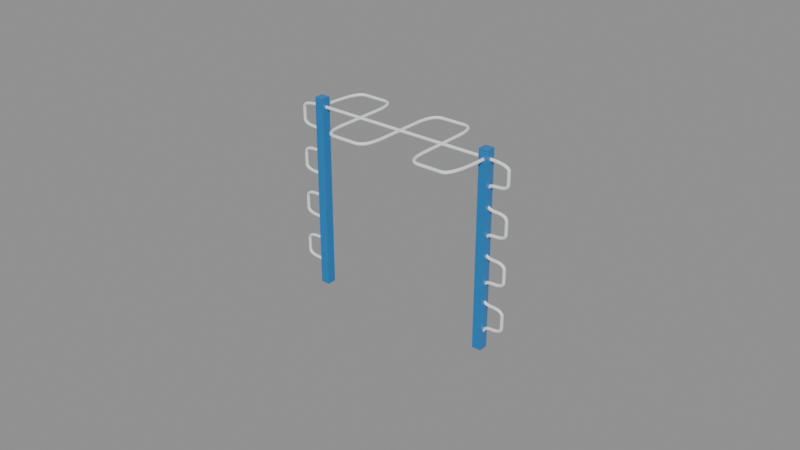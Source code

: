 # Source: snake_bar_v3.blend  (saved by Blender 5.1.30; exported with 4.5.12 LTS)
import bpy
from mathutils import Matrix  # noqa: F401  (used for matrix-valued properties, if any)

bpy.ops.wm.read_factory_settings(use_empty=True)
scene = bpy.context.scene
scene.name = 'Scene'

# ---- collections
col_snakebar = bpy.data.collections.new('SnakeBar'); scene.collection.children.link(col_snakebar)

# ---- materials (node trees are filled in below, after node groups)
mat_steel_blue = bpy.data.materials.new('Steel_Blue')
mat_grip_white = bpy.data.materials.new('Grip_White')

# ---- material node trees
mat_steel_blue.use_nodes = True; mat_steel_blue.node_tree.nodes.clear()
_N = mat_steel_blue.node_tree.nodes; _L = mat_steel_blue.node_tree.links
n0 = _N.new('ShaderNodeBsdfPrincipled'); n0.name = 'Principled BSDF'; n0.location = (-200, 100)
n0.inputs[0].default_value = (0.02122, 0.2051, 0.5457, 1.0)
n0.inputs[19].default_value = 0.2
n0.inputs[20].default_value = 0.26
n1 = _N.new('ShaderNodeOutputMaterial'); n1.name = 'Material Output'; n1.location = (200, 100)
n2 = _N.new('ShaderNodeTexNoise'); n2.name = 'pr_rough_noise'; n2.location = (-900, 200)
n2.label = 'pr_rough_noise'
n2.width = 145
n2.inputs[2].default_value = 6.0
n3 = _N.new('ShaderNodeValToRGB'); n3.name = 'pr_rough_ramp'; n3.location = (-650, 200)
n3.label = 'pr_rough_ramp'
while len(n3.color_ramp.elements) > 1: n3.color_ramp.elements.remove(n3.color_ramp.elements[-1])
n3.color_ramp.elements[0].position = 0.0; n3.color_ramp.elements[0].color = (0.3, 0.3, 0.3, 1.0)
_e = n3.color_ramp.elements.new(1.0); _e.color = (0.46, 0.46, 0.46, 1.0)
n4 = _N.new('ShaderNodeTexNoise'); n4.name = 'pr_bump_noise'; n4.location = (-900, -150)
n4.label = 'pr_bump_noise'
n4.width = 145
n4.inputs[2].default_value = 200.0
n4.inputs[3].default_value = 5.0
n5 = _N.new('ShaderNodeBump'); n5.name = 'pr_bump'; n5.location = (-650, -150)
n5.label = 'pr_bump'
n5.inputs[0].default_value = 0.06
n5.inputs[1].default_value = 0.0009
_L.new(n0.outputs[0], n1.inputs[0])
_L.new(n2.outputs[0], n3.inputs[0])
_L.new(n3.outputs[0], n0.inputs[2])
_L.new(n4.outputs[0], n5.inputs[3])
_L.new(n5.outputs[0], n0.inputs[5])
n1.is_active_output = True
mat_grip_white.use_nodes = True; mat_grip_white.node_tree.nodes.clear()
_N = mat_grip_white.node_tree.nodes; _L = mat_grip_white.node_tree.links
n0 = _N.new('ShaderNodeBsdfPrincipled'); n0.name = 'Principled BSDF'; n0.location = (-200, 100)
n0.inputs[0].default_value = (0.855, 0.8796, 0.9047, 1.0)
n0.inputs[19].default_value = 0.12
n0.inputs[20].default_value = 0.26
n1 = _N.new('ShaderNodeOutputMaterial'); n1.name = 'Material Output'; n1.location = (200, 100)
n2 = _N.new('ShaderNodeTexNoise'); n2.name = 'Noise Texture'; n2.location = (0, 0)
n2.width = 145
n2.inputs[2].default_value = 120.0
n3 = _N.new('ShaderNodeBump'); n3.name = 'Bump'; n3.location = (0, 0)
n3.inputs[0].default_value = 0.15
n4 = _N.new('ShaderNodeTexNoise'); n4.name = 'pr_rough_noise'; n4.location = (-900, 200)
n4.label = 'pr_rough_noise'
n4.width = 145
n4.inputs[2].default_value = 6.0
n5 = _N.new('ShaderNodeValToRGB'); n5.name = 'pr_rough_ramp'; n5.location = (-650, 200)
n5.label = 'pr_rough_ramp'
while len(n5.color_ramp.elements) > 1: n5.color_ramp.elements.remove(n5.color_ramp.elements[-1])
n5.color_ramp.elements[0].position = 0.0; n5.color_ramp.elements[0].color = (0.45, 0.45, 0.45, 1.0)
_e = n5.color_ramp.elements.new(1.0); _e.color = (0.62, 0.62, 0.62, 1.0)
_L.new(n0.outputs[0], n1.inputs[0])
_L.new(n2.outputs[0], n3.inputs[3])
_L.new(n3.outputs[0], n0.inputs[5])
_L.new(n4.outputs[0], n5.inputs[0])
_L.new(n5.outputs[0], n0.inputs[2])
n1.is_active_output = True

# ---- meshes
me_cube = bpy.data.meshes.new('Cube')
me_cube.from_pydata([(-0.5, -0.5, -0.5), (-0.5, -0.5, 0.5), (-0.5, 0.5, -0.5), (-0.5, 0.5, 0.5), (0.5, -0.5, -0.5), (0.5, -0.5, 0.5), (0.5, 0.5, -0.5), (0.5, 0.5, 0.5)], [], [(0, 1, 3, 2), (2, 3, 7, 6), (6, 7, 5, 4), (4, 5, 1, 0), (2, 6, 4, 0), (7, 3, 1, 5)])
_uv = me_cube.uv_layers.new(name='UVMap')
_uv.uv.foreach_set('vector', [0.375, 0.0, 0.625, 0.0, 0.625, 0.25, 0.375, 0.25, 0.375, 0.25, 0.625, 0.25, 0.625, 0.5, 0.375, 0.5, 0.375, 0.5, 0.625, 0.5, 0.625, 0.75, 0.375, 0.75, 0.375, 0.75, 0.625, 0.75, 0.625, 1.0, 0.375, 1.0, 0.125, 0.5, 0.375, 0.5, 0.375, 0.75, 0.125, 0.75, 0.625, 0.5, 0.875, 0.5, 0.875, 0.75, 0.625, 0.75])
me_cube.materials.append(mat_steel_blue)
me_cube.update()
me_cube_001 = bpy.data.meshes.new('Cube.001')
me_cube_001.from_pydata([(-0.5, -0.5, -0.5), (-0.5, -0.5, 0.5), (-0.5, 0.5, -0.5), (-0.5, 0.5, 0.5), (0.5, -0.5, -0.5), (0.5, -0.5, 0.5), (0.5, 0.5, -0.5), (0.5, 0.5, 0.5)], [], [(0, 1, 3, 2), (2, 3, 7, 6), (6, 7, 5, 4), (4, 5, 1, 0), (2, 6, 4, 0), (7, 3, 1, 5)])
_uv = me_cube_001.uv_layers.new(name='UVMap')
_uv.uv.foreach_set('vector', [0.375, 0.0, 0.625, 0.0, 0.625, 0.25, 0.375, 0.25, 0.375, 0.25, 0.625, 0.25, 0.625, 0.5, 0.375, 0.5, 0.375, 0.5, 0.625, 0.5, 0.625, 0.75, 0.375, 0.75, 0.375, 0.75, 0.625, 0.75, 0.625, 1.0, 0.375, 1.0, 0.125, 0.5, 0.375, 0.5, 0.375, 0.75, 0.125, 0.75, 0.625, 0.5, 0.875, 0.5, 0.875, 0.75, 0.625, 0.75])
me_cube_001.materials.append(mat_steel_blue)
me_cube_001.update()
me_cylinder = bpy.data.meshes.new('Cylinder')
me_cylinder.from_pydata([(0.0, 0.017, -1.0), (0.0, 0.017, 1.0), (0.0044, 0.01642, -1.0), (0.0044, 0.01642, 1.0), (0.0085, 0.01472, -1.0), (0.0085, 0.01472, 1.0), (0.01202, 0.01202, -1.0), (0.01202, 0.01202, 1.0), (0.01472, 0.0085, -1.0), (0.01472, 0.0085, 1.0), (0.01642, 0.0044, -1.0), (0.01642, 0.0044, 1.0), (0.017, 0.0, -1.0), (0.017, 0.0, 1.0), (0.01642, -0.0044, -1.0), (0.01642, -0.0044, 1.0), (0.01472, -0.0085, -1.0), (0.01472, -0.0085, 1.0), (0.01202, -0.01202, -1.0), (0.01202, -0.01202, 1.0), (0.0085, -0.01472, -1.0), (0.0085, -0.01472, 1.0), (0.0044, -0.01642, -1.0), (0.0044, -0.01642, 1.0), (0.0, -0.017, -1.0), (0.0, -0.017, 1.0), (-0.0044, -0.01642, -1.0), (-0.0044, -0.01642, 1.0), (-0.0085, -0.01472, -1.0), (-0.0085, -0.01472, 1.0), (-0.01202, -0.01202, -1.0), (-0.01202, -0.01202, 1.0), (-0.01472, -0.0085, -1.0), (-0.01472, -0.0085, 1.0), (-0.01642, -0.0044, -1.0), (-0.01642, -0.0044, 1.0), (-0.017, 0.0, -1.0), (-0.017, 0.0, 1.0), (-0.01642, 0.0044, -1.0), (-0.01642, 0.0044, 1.0), (-0.01472, 0.0085, -1.0), (-0.01472, 0.0085, 1.0), (-0.01202, 0.01202, -1.0), (-0.01202, 0.01202, 1.0), (-0.0085, 0.01472, -1.0), (-0.0085, 0.01472, 1.0), (-0.0044, 0.01642, -1.0), (-0.0044, 0.01642, 1.0)], [], [(0, 1, 3, 2), (2, 3, 5, 4), (4, 5, 7, 6), (6, 7, 9, 8), (8, 9, 11, 10), (10, 11, 13, 12), (12, 13, 15, 14), (14, 15, 17, 16), (16, 17, 19, 18), (18, 19, 21, 20), (20, 21, 23, 22), (22, 23, 25, 24), (24, 25, 27, 26), (26, 27, 29, 28), (28, 29, 31, 30), (30, 31, 33, 32), (32, 33, 35, 34), (34, 35, 37, 36), (36, 37, 39, 38), (38, 39, 41, 40), (40, 41, 43, 42), (42, 43, 45, 44), (3, 1, 47, 45, 43, 41, 39, 37, 35, 33, 31, 29, 27, 25, 23, 21, 19, 17, 15, 13, 11, 9, 7, 5), (44, 45, 47, 46), (46, 47, 1, 0), (0, 2, 4, 6, 8, 10, 12, 14, 16, 18, 20, 22, 24, 26, 28, 30, 32, 34, 36, 38, 40, 42, 44, 46)])
_uv = me_cylinder.uv_layers.new(name='UVMap')
_uv.uv.foreach_set('vector', [1.0, 0.5, 1.0, 1.0, 0.9583, 1.0, 0.9583, 0.5, 0.9583, 0.5, 0.9583, 1.0, 0.9167, 1.0, 0.9167, 0.5, 0.9167, 0.5, 0.9167, 1.0, 0.875, 1.0, 0.875, 0.5, 0.875, 0.5, 0.875, 1.0, 0.8333, 1.0, 0.8333, 0.5, 0.8333, 0.5, 0.8333, 1.0, 0.7917, 1.0, 0.7917, 0.5, 0.7917, 0.5, 0.7917, 1.0, 0.75, 1.0, 0.75, 0.5, 0.75, 0.5, 0.75, 1.0, 0.7083, 1.0, 0.7083, 0.5, 0.7083, 0.5, 0.7083, 1.0, 0.6667, 1.0, 0.6667, 0.5, 0.6667, 0.5, 0.6667, 1.0, 0.625, 1.0, 0.625, 0.5, 0.625, 0.5, 0.625, 1.0, 0.5833, 1.0, 0.5833, 0.5, 0.5833, 0.5, 0.5833, 1.0, 0.5417, 1.0, 0.5417, 0.5, 0.5417, 0.5, 0.5417, 1.0, 0.5, 1.0, 0.5, 0.5, 0.5, 0.5, 0.5, 1.0, 0.4583, 1.0, 0.4583, 0.5, 0.4583, 0.5, 0.4583, 1.0, 0.4167, 1.0, 0.4167, 0.5, 0.4167, 0.5, 0.4167, 1.0, 0.375, 1.0, 0.375, 0.5, 0.375, 0.5, 0.375, 1.0, 0.3333, 1.0, 0.3333, 0.5, 0.3333, 0.5, 0.3333, 1.0, 0.2917, 1.0, 0.2917, 0.5, 0.2917, 0.5, 0.2917, 1.0, 0.25, 1.0, 0.25, 0.5, 0.25, 0.5, 0.25, 1.0, 0.2083, 1.0, 0.2083, 0.5, 0.2083, 0.5, 0.2083, 1.0, 0.1667, 1.0, 0.1667, 0.5, 0.1667, 0.5, 0.1667, 1.0, 0.125, 1.0, 0.125, 0.5, 0.125, 0.5, 0.125, 1.0, 0.08333, 1.0, 0.08333, 0.5, 0.3121, 0.4818, 0.25, 0.49, 0.1879, 0.4818, 0.13, 0.4578, 0.08029, 0.4197, 0.04215, 0.37, 0.01818, 0.3121, 0.01, 0.25, 0.01818, 0.1879, 0.04215, 0.13, 0.08029, 0.08029, 0.13, 0.04215, 0.1879, 0.01818, 0.25, 0.01, 0.3121, 0.01818, 0.37, 0.04215, 0.4197, 0.08029, 0.4578, 0.13, 0.4818, 0.1879, 0.49, 0.25, 0.4818, 0.3121, 0.4578, 0.37, 0.4197, 0.4197, 0.37, 0.4578, 0.08333, 0.5, 0.08333, 1.0, 0.04167, 1.0, 0.04167, 0.5, 0.04167, 0.5, 0.04167, 1.0, -1.863e-07, 1.0, -1.863e-07, 0.5, 0.75, 0.49, 0.8121, 0.4818, 0.87, 0.4578, 0.9197, 0.4197, 0.9578, 0.37, 0.9818, 0.3121, 0.99, 0.25, 0.9818, 0.1879, 0.9578, 0.13, 0.9197, 0.08029, 0.87, 0.04215, 0.8121, 0.01818, 0.75, 0.01, 0.6879, 0.01818, 0.63, 0.04215, 0.5803, 0.08029, 0.5422, 0.13, 0.5182, 0.1879, 0.51, 0.25, 0.5182, 0.3121, 0.5422, 0.37, 0.5803, 0.4197, 0.63, 0.4578, 0.6879, 0.4818])
me_cylinder.materials.append(mat_grip_white)
me_cylinder.update()

# ---- curves / text
cu_snake_path = bpy.data.curves.new('snake_path', 'CURVE')
cu_snake_path.dimensions = '3D'
_sp = cu_snake_path.splines.new('NURBS'); _sp.points.add(16)
_sp.points.foreach_set('co', [-1.0, 3.0, 2.0, 1.0, -1.0, 3.5, 2.0, 1.0, -0.75, 3.5, 2.0, 1.0, -0.5, 3.5, 2.0, 1.0, -0.5, 3.0, 2.0, 1.0, -0.5, 2.5, 2.0, 1.0, -0.25, 2.5, 2.0, 1.0, 0.0, 2.5, 2.0, 1.0, 0.0, 3.0, 2.0, 1.0, 0.0, 3.5, 2.0, 1.0, 0.25, 3.5, 2.0, 1.0, 0.5, 3.5, 2.0, 1.0, 0.5, 3.0, 2.0, 1.0, 0.5, 2.5, 2.0, 1.0, 0.75, 2.5, 2.0, 1.0, 1.0, 2.5, 2.0, 1.0, 1.0, 3.0, 2.0, 1.0])
_sp.order_u = 3
_sp.use_endpoint_u = True
cu_snake_path.materials.append(mat_grip_white)
cu_snake_path.bevel_resolution = 6
cu_snake_path.bevel_depth = 0.017
cu_snake_path.fill_mode = 'FULL'
cu_snake_path.use_fill_caps = True
cu_bar_snake_side_l = bpy.data.curves.new('Bar_Snake_Side_L', 'CURVE')
cu_bar_snake_side_l.dimensions = '3D'
_sp = cu_bar_snake_side_l.splines.new('NURBS'); _sp.points.add(20)
_sp.points.foreach_set('co', [-1.0, 3.0, 0.0, 1.0, -1.0, 3.0, 0.25, 1.0, -1.25, 3.0, 0.25, 1.0, -1.25, 3.0, 0.375, 1.0, -1.25, 3.0, 0.5, 1.0, -1.0, 3.0, 0.5, 1.0, -1.0, 3.0, 0.75, 1.0, -1.25, 3.0, 0.75, 1.0, -1.25, 3.0, 0.875, 1.0, -1.25, 3.0, 1.0, 1.0, -1.0, 3.0, 1.0, 1.0, -1.0, 3.0, 1.25, 1.0, -1.25, 3.0, 1.25, 1.0, -1.25, 3.0, 1.375, 1.0, -1.25, 3.0, 1.5, 1.0, -1.0, 3.0, 1.5, 1.0, -1.0, 3.0, 1.75, 1.0, -1.25, 3.0, 1.75, 1.0, -1.25, 3.0, 1.875, 1.0, -1.25, 3.0, 2.0, 1.0, -1.0, 3.0, 2.0, 1.0])
_sp.order_u = 3
_sp.use_endpoint_u = True
cu_bar_snake_side_l.materials.append(mat_grip_white)
cu_bar_snake_side_l.bevel_resolution = 6
cu_bar_snake_side_l.bevel_depth = 0.017
cu_bar_snake_side_l.fill_mode = 'FULL'
cu_bar_snake_side_l.use_fill_caps = True
cu_bar_snake_side_r = bpy.data.curves.new('Bar_Snake_Side_R', 'CURVE')
cu_bar_snake_side_r.dimensions = '3D'
_sp = cu_bar_snake_side_r.splines.new('NURBS'); _sp.points.add(20)
_sp.points.foreach_set('co', [1.0, 3.0, 0.0, 1.0, 1.0, 3.0, 0.25, 1.0, 1.25, 3.0, 0.25, 1.0, 1.25, 3.0, 0.375, 1.0, 1.25, 3.0, 0.5, 1.0, 1.0, 3.0, 0.5, 1.0, 1.0, 3.0, 0.75, 1.0, 1.25, 3.0, 0.75, 1.0, 1.25, 3.0, 0.875, 1.0, 1.25, 3.0, 1.0, 1.0, 1.0, 3.0, 1.0, 1.0, 1.0, 3.0, 1.25, 1.0, 1.25, 3.0, 1.25, 1.0, 1.25, 3.0, 1.375, 1.0, 1.25, 3.0, 1.5, 1.0, 1.0, 3.0, 1.5, 1.0, 1.0, 3.0, 1.75, 1.0, 1.25, 3.0, 1.75, 1.0, 1.25, 3.0, 1.875, 1.0, 1.25, 3.0, 2.0, 1.0, 1.0, 3.0, 2.0, 1.0])
_sp.order_u = 3
_sp.use_endpoint_u = True
cu_bar_snake_side_r.materials.append(mat_grip_white)
cu_bar_snake_side_r.bevel_resolution = 6
cu_bar_snake_side_r.bevel_depth = 0.017
cu_bar_snake_side_r.fill_mode = 'FULL'
cu_bar_snake_side_r.use_fill_caps = True

# ---- objects
ob_post_snake_left = bpy.data.objects.new('Post_Snake_Left', me_cube)
ob_post_snake_right = bpy.data.objects.new('Post_Snake_Right', me_cube_001)
ob_bar_snake_straight = bpy.data.objects.new('Bar_Snake_Straight', me_cylinder)
ob_bar_snake_wave = bpy.data.objects.new('Bar_Snake_Wave', cu_snake_path)
ob_bar_snake_side_l = bpy.data.objects.new('Bar_Snake_Side_L', cu_bar_snake_side_l)
ob_bar_snake_side_r = bpy.data.objects.new('Bar_Snake_Side_R', cu_bar_snake_side_r)

# ---- transforms, parenting, visibility, modifiers, constraints
ob_post_snake_left.location = (0.267, 0.517, 1.05)
ob_post_snake_left.scale = (0.1, 0.1, 2.1)
_m = ob_post_snake_left.modifiers.new('Bevel', 'BEVEL')
_m.width = 0.008
_m.width_pct = 0.008
_m.segments = 3
ob_post_snake_right.location = (2.267, 0.517, 1.05)
ob_post_snake_right.scale = (0.1, 0.1, 2.1)
_m = ob_post_snake_right.modifiers.new('Bevel', 'BEVEL')
_m.width = 0.008
_m.width_pct = 0.008
_m.segments = 3
ob_bar_snake_straight.location = (1.267, 0.517, 2.0)
ob_bar_snake_straight.rotation_euler = (0.0, 1.571, 0.0)
ob_bar_snake_wave.location = (1.267, -2.483, 4.832e-16)
ob_bar_snake_side_l.location = (1.267, -2.483, 4.832e-16)
ob_bar_snake_side_r.location = (1.267, -2.483, 4.832e-16)

# ---- collection membership
col_snakebar.objects.link(ob_post_snake_left)
col_snakebar.objects.link(ob_post_snake_right)
col_snakebar.objects.link(ob_bar_snake_straight)
col_snakebar.objects.link(ob_bar_snake_wave)
col_snakebar.objects.link(ob_bar_snake_side_l)
col_snakebar.objects.link(ob_bar_snake_side_r)

# ---- scene / render settings (as saved in the file)
scene.frame_start = 1; scene.frame_end = 250; scene.frame_set(1)
scene.render.engine = 'BLENDER_EEVEE_NEXT'
scene.render.bake_bias = 0.0
scene.render.bake_samples = 0
scene.cycles.sampling_pattern = 'TABULATED_SOBOL'
scene.eevee.use_volume_custom_range = False
bpy.context.view_layer.update()

# ---- added for rendering (the .blend has no active camera and no usable light): camera, sun + grey world if the file has none
cam_auto = bpy.data.cameras.new('AutoCamera')
cam_auto.lens = 50.0
cam_auto.sensor_width = 36.0
cam_auto.clip_end = 1000.0
ob_auto_camera = bpy.data.objects.new('AutoCamera', cam_auto)
scene.collection.objects.link(ob_auto_camera)
ob_auto_camera.location = (7.49081, -6.95157, 5.97905)
ob_auto_camera.rotation_euler = (1.09748, -7.21219e-08, 0.694738)
scene.camera = ob_auto_camera
light_auto_sun = bpy.data.lights.new('AutoSun', 'SUN')
light_auto_sun.energy = 3.0
light_auto_sun.angle = 0.0523599
ob_auto_sun = bpy.data.objects.new('AutoSun', light_auto_sun)
scene.collection.objects.link(ob_auto_sun)
ob_auto_sun.rotation_euler = (0.872665, 0.174533, 0.523599)
if scene.world is None:
    world_auto = bpy.data.worlds.new('AutoWorld')
    world_auto.color = (0.3, 0.3, 0.3)
    scene.world = world_auto
bpy.context.view_layer.update()
